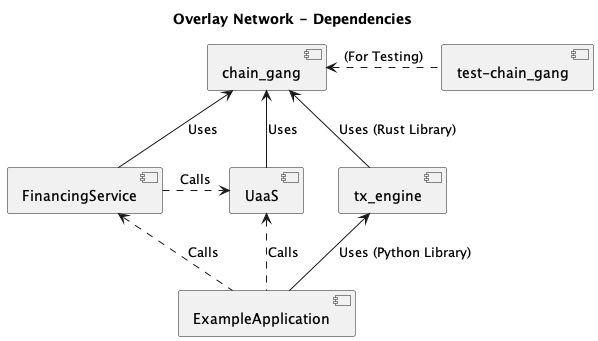

The diagram above was rendered by PlantUML. Its source (embedded in the PNG):
@startuml
title Overlay Network - Dependencies

[chain_gang]

[tx_engine]

tx_engine -up-> chain_gang: Uses (Rust Library)

[test-chain_gang] .left.> chain_gang: (For Testing)


[UaaS] -up-> chain_gang: Uses
[FinancingService] -up-> chain_gang: Uses
FinancingService .right.> UaaS: Calls

[ExampleApplication]

ExampleApplication -up-> "tx_engine": Uses (Python Library)
ExampleApplication .up.> UaaS: Calls
ExampleApplication .up.> FinancingService: Calls
@enduml